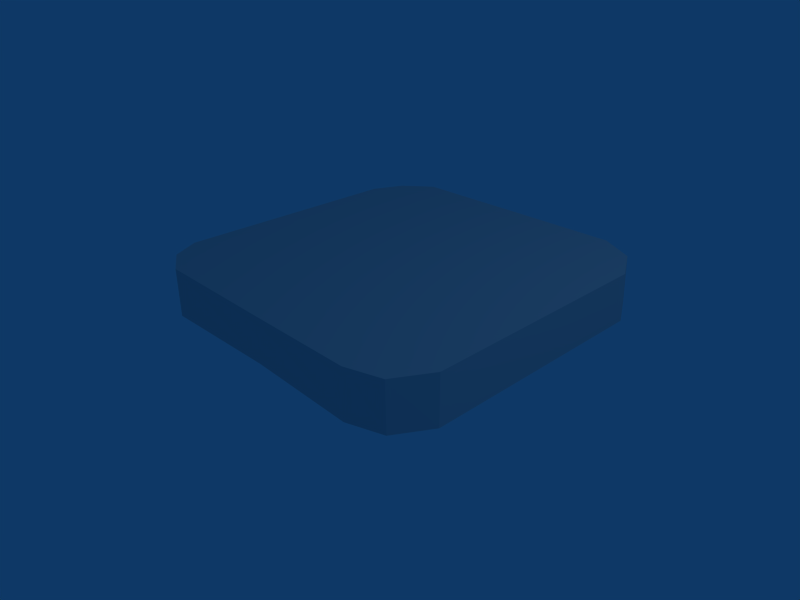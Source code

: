 # Source: chair.blend  (saved by Blender 2.41.0; exported with 4.5.12 LTS)
import bpy
from mathutils import Matrix  # noqa: F401  (used for matrix-valued properties, if any)

bpy.ops.wm.read_factory_settings(use_empty=True)
scene = bpy.context.scene
scene.name = 'Scene'

# ---- collections
col_collection_1 = bpy.data.collections.new('Collection 1'); scene.collection.children.link(col_collection_1)

# ---- world
world_world = bpy.data.worlds.new('World'); scene.world = world_world
world_world.color = (0.05656, 0.2208, 0.4)
world_world.use_sun_shadow = False
world_world.sun_shadow_jitter_overblur = 0.0
world_world.cycles.sampling_method = 'MANUAL'
world_world.cycles.sample_map_resolution = 256

# ---- cameras
cam_camera = bpy.data.cameras.new('Camera')
cam_camera.passepartout_alpha = 0.2
cam_camera.clip_end = 100.0
cam_camera.lens = 35.0
cam_camera.ortho_scale = 7.314
cam_camera.show_passepartout = False
cam_camera.show_safe_areas = True
cam_camera.dof.focus_distance = 0.0
cam_camera.dof.aperture_fstop = 128.0

# ---- lights
light_spot = bpy.data.lights.new('Spot', 'POINT')
light_spot.transmission_factor = 0.0
light_spot.cutoff_distance = 30.0
light_spot.energy = 100.0
light_spot.shadow_buffer_clip_start = 1.001
light_spot.shadow_soft_size = 1.0
light_spot.shadow_maximum_resolution = 0.006
light_spot.use_absolute_resolution = True
light_spot.cycles.use_multiple_importance_sampling = False

# ---- meshes
me_cylinder = bpy.data.meshes.new('Cylinder')
me_cylinder.from_pydata([(10.24, -1.449, -6.543), (10.41, -1.449, -6.239), (10.41, -1.449, -5.29), (10.41, -1.449, -4.23), (10.24, -1.449, -3.946), (9.95, -1.449, -3.85), (8.995, -1.449, -3.876), (7.948, -1.449, -3.851), (7.7, -1.445, -4.0), (7.576, -1.445, -4.234), (7.58, -1.445, -5.267), (7.583, -1.445, -6.222), (7.707, -1.445, -6.484), (7.948, -1.449, -6.675), (8.995, -1.449, -6.705), (9.943, -1.449, -6.702), (10.24, -1.045, -6.519), (10.41, -1.045, -6.215), (10.41, -1.045, -5.267), (10.41, -1.045, -4.234), (10.24, -1.045, -3.944), (9.95, -1.045, -3.855), (8.995, -1.045, -3.853), (7.948, -1.045, -3.855), (7.7, -1.045, -4.0), (7.576, -1.045, -4.234), (7.58, -1.045, -5.267), (7.583, -1.045, -6.222), (7.707, -1.045, -6.484), (7.948, -1.045, -6.679), (8.995, -1.045, -6.681), (9.943, -1.045, -6.679), (8.995, -1.442, -5.226), (8.995, -1.045, -5.267), (8.912, -1.535, -255.2)], [], [(32, 0, 1), (33, 17, 16), (32, 1, 2), (33, 18, 17), (32, 2, 3), (33, 19, 18), (32, 3, 4), (33, 20, 19), (32, 4, 5), (33, 21, 20), (32, 5, 6), (33, 22, 21), (32, 6, 7), (33, 23, 22), (32, 7, 8), (33, 24, 23), (32, 8, 9), (33, 25, 24), (32, 9, 10), (33, 26, 25), (32, 10, 11), (33, 27, 26), (32, 11, 12), (33, 28, 27), (32, 12, 13), (33, 29, 28), (32, 13, 14), (33, 30, 29), (32, 14, 15), (33, 31, 30), (15, 0, 32), (33, 16, 31), (0, 16, 17, 1), (1, 17, 18, 2), (2, 18, 19, 3), (3, 19, 20, 4), (4, 20, 21, 5), (5, 21, 22, 6), (6, 22, 23, 7), (7, 23, 24, 8), (8, 24, 25, 9), (9, 25, 26, 10), (10, 26, 27, 11), (11, 27, 28, 12), (12, 28, 29, 13), (13, 29, 30, 14), (14, 30, 31, 15), (16, 0, 15, 31)])
me_cylinder.use_remesh_preserve_volume = False
me_cylinder.use_remesh_preserve_attributes = False
me_cylinder.use_mirror_vertex_groups = False
me_cylinder.update()

# ---- objects
ob_cylinder = bpy.data.objects.new('Cylinder', me_cylinder)
ob_lamp = bpy.data.objects.new('Lamp', light_spot)
ob_camera = bpy.data.objects.new('Camera', cam_camera)

# ---- transforms, parenting, visibility, modifiers, constraints
ob_cylinder.location = (-8.947, -5.232, 1.891)
ob_cylinder.rotation_euler = (1.571, -0.0, -0.0)
ob_cylinder.lock_rotations_4d = False
ob_cylinder.empty_display_type = 'ARROWS'
ob_cylinder.color = (0.0, 0.0, 0.0, 1.0)
ob_cylinder.lineart.crease_threshold = 0.0
ob_lamp.location = (4.076, 1.005, 5.904)
ob_lamp.rotation_euler = (0.6503, 0.05522, 1.866)
ob_lamp.lock_rotations_4d = False
ob_lamp.empty_display_type = 'ARROWS'
ob_lamp.color = (0.0, 0.0, 0.0, 0.0)
ob_lamp.lineart.crease_threshold = 0.0
ob_camera.location = (4.174, -3.846, 3.278)
ob_camera.rotation_euler = (1.109, 0.01082, 0.8149)
ob_camera.lock_rotations_4d = False
ob_camera.empty_display_type = 'ARROWS'
ob_camera.color = (0.0, 0.0, 0.0, 0.0)
ob_camera.display_type = 'WIRE'
ob_camera.lineart.crease_threshold = 0.0

# ---- collection membership
col_collection_1.objects.link(ob_cylinder)
col_collection_1.objects.link(ob_lamp)
col_collection_1.objects.link(ob_camera)

# ---- scene / render settings (as saved in the file)
scene.camera = ob_camera
scene.frame_start = 1; scene.frame_end = 250; scene.frame_set(1)
scene.render.engine = 'BLENDER_EEVEE_NEXT'
scene.render.image_settings.file_format = 'JPEG'
scene.render.image_settings.color_mode = 'RGB'
scene.render.image_settings.compression = 90
scene.render.resolution_x = 800
scene.render.resolution_y = 600
scene.render.pixel_aspect_x = 100.0
scene.render.pixel_aspect_y = 100.0
scene.render.fps = 25
scene.render.dither_intensity = 0.0
scene.render.use_compositing = False
scene.render.use_sequencer = False
scene.render.bake_bias = 0.0
scene.render.use_stamp_time = False
scene.render.use_stamp_date = False
scene.render.use_stamp_frame = False
scene.render.use_stamp_camera = False
scene.render.use_stamp_scene = False
scene.render.use_stamp_filename = False
scene.render.use_stamp_render_time = False
scene.render.stamp_font_size = 0
scene.cycles.use_denoising = False
scene.cycles.samples = 10
scene.cycles.sampling_pattern = 'TABULATED_SOBOL'
scene.cycles.light_sampling_threshold = 0.0
scene.cycles.use_adaptive_sampling = False
scene.cycles.use_light_tree = False
scene.cycles.blur_glossy = 0.0
scene.cycles.volume_bounces = 1
scene.cycles.pixel_filter_type = 'GAUSSIAN'
scene.cycles.sample_clamp_indirect = 0.0
scene.view_settings.view_transform = 'Raw'
bpy.context.view_layer.update()
